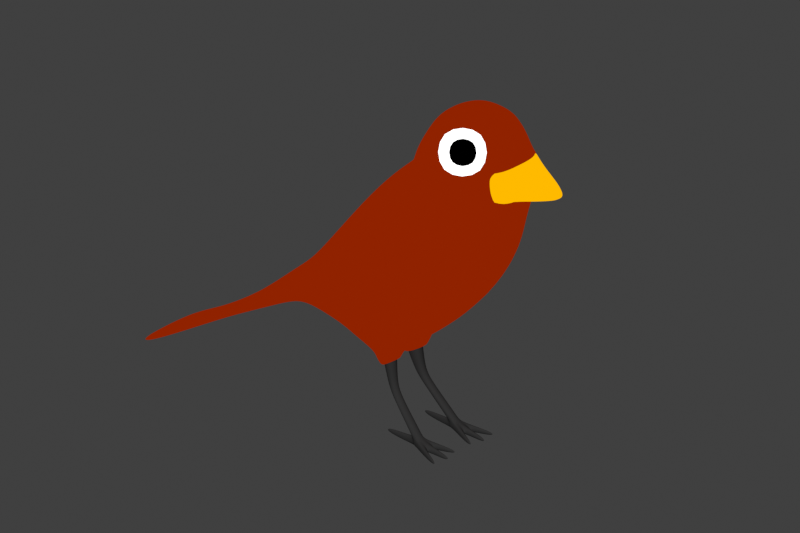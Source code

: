 # Source: banner.blend  (saved by Blender 3.5.10; exported with 4.5.12 LTS)
import bpy
from mathutils import Matrix  # noqa: F401  (used for matrix-valued properties, if any)

bpy.ops.wm.read_factory_settings(use_empty=True)
scene = bpy.context.scene
scene.name = 'Scene'

# ---- collections
col_collection = bpy.data.collections.new('Collection'); scene.collection.children.link(col_collection)
col_collection_2 = bpy.data.collections.new('Collection 2'); scene.collection.children.link(col_collection_2)
col_collection_4 = bpy.data.collections.new('Collection 4'); scene.collection.children.link(col_collection_4)

# ---- materials (node trees are filled in below, after node groups)
mat_material = bpy.data.materials.new('Material')
mat_material.alpha_threshold = 0.0
mat_material.use_transparent_shadow = False
mat_material.roughness = 0.5
mat_material.line_color = (0.0, 0.0, 0.0, 1.0)
mat_material_010 = bpy.data.materials.new('Material.010')
mat_material_010.alpha_threshold = 0.0
mat_material_010.use_transparent_shadow = False
mat_material_010.roughness = 0.5
mat_material_010.line_color = (0.0, 0.0, 0.0, 1.0)
mat_material_001 = bpy.data.materials.new('Material.001')
mat_material_001.use_transparent_shadow = False
mat_material_002 = bpy.data.materials.new('Material.002')
mat_material_002.use_transparent_shadow = False
mat_material_009 = bpy.data.materials.new('Material.009')
mat_material_009.use_transparent_shadow = False

# ---- material node trees
mat_material.use_nodes = True; mat_material.node_tree.nodes.clear()
_N = mat_material.node_tree.nodes; _L = mat_material.node_tree.links
n0 = _N.new('ShaderNodeBsdfPrincipled'); n0.name = 'Principled BSDF'; n0.location = (10, 300)
n0.distribution = 'GGX'
n0.subsurface_method = 'RANDOM_WALK_SKIN'
n0.inputs[0].default_value = (1.0, 1.0, 1.0, 1.0)
n0.inputs[3].default_value = 1.45
n0.inputs[27].default_value = (0.0, 0.0, 0.0, 1.0)
n0.inputs[28].default_value = 1.0
n1 = _N.new('ShaderNodeOutputMaterial'); n1.name = 'Material Output'; n1.location = (349, 322)
_L.new(n0.outputs[0], n1.inputs[0])
n1.is_active_output = True
mat_material_010.use_nodes = True; mat_material_010.node_tree.nodes.clear()
_N = mat_material_010.node_tree.nodes; _L = mat_material_010.node_tree.links
n0 = _N.new('ShaderNodeOutputMaterial'); n0.name = 'Material Output'; n0.location = (349, 322)
n1 = _N.new('ShaderNodeRGB'); n1.name = 'RGB'; n1.location = (169, 323)
n1.outputs[0].default_value = (0.0, 0.0, 0.0, 1.0)
_L.new(n1.outputs[0], n0.inputs[0])
n0.is_active_output = True
mat_material_001.use_nodes = True; mat_material_001.node_tree.nodes.clear()
_N = mat_material_001.node_tree.nodes; _L = mat_material_001.node_tree.links
n0 = _N.new('ShaderNodeOutputMaterial'); n0.name = 'Material Output'; n0.location = (411, 300)
n1 = _N.new('ShaderNodeBsdfPrincipled'); n1.name = 'Principled BSDF'; n1.location = (-529, 256)
n1.distribution = 'GGX'
n1.subsurface_method = 'BURLEY'
n1.inputs[0].default_value = (1.0, 1.0, 1.0, 1.0)
n1.inputs[2].default_value = 0.0
n1.inputs[3].default_value = 1.45
n1.inputs[13].default_value = 0.0
n1.inputs[27].default_value = (0.0, 0.0, 0.0, 1.0)
n1.inputs[28].default_value = 1.0
n2 = _N.new('ShaderNodeShaderToRGB'); n2.name = 'Shader to RGB'; n2.location = (-249, 237)
n3 = _N.new('ShaderNodeValToRGB'); n3.name = 'ColorRamp'; n3.location = (-45, 242)
n3.color_ramp.interpolation = 'CONSTANT'
while len(n3.color_ramp.elements) > 1: n3.color_ramp.elements.remove(n3.color_ramp.elements[-1])
n3.color_ramp.elements[0].position = 0.06364; n3.color_ramp.elements[0].color = (0.0, 0.0, 0.0, 1.0)
_e = n3.color_ramp.elements.new(0.1698); _e.color = (0.09462, 0.007196, 0.0, 1.0)
_e = n3.color_ramp.elements.new(0.2848); _e.color = (0.2789, 0.016, 0.0, 1.0)
_e = n3.color_ramp.elements.new(0.6098); _e.color = (0.7231, 0.016, 0.0, 1.0)
_L.new(n3.outputs[0], n0.inputs[0])
_L.new(n1.outputs[0], n2.inputs[0])
_L.new(n2.outputs[0], n3.inputs[0])
n0.is_active_output = True
mat_material_002.use_nodes = True; mat_material_002.node_tree.nodes.clear()
_N = mat_material_002.node_tree.nodes; _L = mat_material_002.node_tree.links
n0 = _N.new('ShaderNodeBsdfPrincipled'); n0.name = 'Principled BSDF'; n0.location = (10, 300)
n0.distribution = 'GGX'
n0.subsurface_method = 'RANDOM_WALK_SKIN'
n0.inputs[0].default_value = (0.01908, 0.01908, 0.01908, 1.0)
n0.inputs[3].default_value = 1.45
n0.inputs[13].default_value = 0.0
n0.inputs[27].default_value = (0.0, 0.0, 0.0, 1.0)
n0.inputs[28].default_value = 1.0
n1 = _N.new('ShaderNodeOutputMaterial'); n1.name = 'Material Output'; n1.location = (300, 300)
_L.new(n0.outputs[0], n1.inputs[0])
n1.is_active_output = True
mat_material_009.use_nodes = True; mat_material_009.node_tree.nodes.clear()
_N = mat_material_009.node_tree.nodes; _L = mat_material_009.node_tree.links
n0 = _N.new('ShaderNodeOutputMaterial'); n0.name = 'Material Output'; n0.location = (532, 291)
n1 = _N.new('ShaderNodeBsdfPrincipled'); n1.name = 'Principled BSDF'; n1.location = (-355, 247)
n1.distribution = 'GGX'
n1.subsurface_method = 'RANDOM_WALK_SKIN'
n1.inputs[0].default_value = (1.0, 1.0, 1.0, 1.0)
n1.inputs[3].default_value = 1.45
n1.inputs[27].default_value = (0.0, 0.0, 0.0, 1.0)
n1.inputs[28].default_value = 1.0
n2 = _N.new('ShaderNodeShaderToRGB'); n2.name = 'Shader to RGB'; n2.location = (-35, 287)
n3 = _N.new('ShaderNodeValToRGB'); n3.name = 'ColorRamp'; n3.location = (216, 334)
n3.color_ramp.interpolation = 'CONSTANT'
while len(n3.color_ramp.elements) > 1: n3.color_ramp.elements.remove(n3.color_ramp.elements[-1])
n3.color_ramp.elements[0].position = 0.3182; n3.color_ramp.elements[0].color = (0.0, 0.0, 0.0, 1.0)
_e = n3.color_ramp.elements.new(0.4773); _e.color = (1.0, 0.491, 0.0, 1.0)
_e = n3.color_ramp.elements.new(0.8273); _e.color = (1.0, 0.5288, 0.02731, 1.0)
_L.new(n3.outputs[0], n0.inputs[0])
_L.new(n2.outputs[0], n3.inputs[0])
_L.new(n1.outputs[0], n2.inputs[0])
n0.is_active_output = True

# ---- world
world_world = bpy.data.worlds.new('World'); scene.world = world_world
world_world.use_nodes = True; world_world.node_tree.nodes.clear()
_N = world_world.node_tree.nodes; _L = world_world.node_tree.links
n0 = _N.new('ShaderNodeOutputWorld'); n0.name = 'World Output'; n0.location = (300, 300)
n1 = _N.new('ShaderNodeBackground'); n1.name = 'Background'; n1.location = (10, 300)
n1.inputs[0].default_value = (0.05088, 0.05088, 0.05088, 1.0)
_L.new(n1.outputs[0], n0.inputs[0])
n0.is_active_output = True
world_world.color = (0.05088, 0.05088, 0.05088)
world_world.use_sun_shadow = False
world_world.sun_shadow_jitter_overblur = 0.0

# ---- cameras
cam_camera = bpy.data.cameras.new('Camera')
cam_camera.type = 'ORTHO'
cam_camera.clip_end = 100.0
cam_camera.ortho_scale = 7.314

# ---- lights
light_light = bpy.data.lights.new('Light', 'SUN')
light_light.transmission_factor = 0.0
light_light.use_shadow = False
light_light.angle = 0.1993
light_light.energy = 5.0
light_light.shadow_cascade_max_distance = 1000.0

# ---- meshes
me_plane = bpy.data.meshes.new('Plane')
me_plane.from_pydata([(-1.0, -1.0, 0.0), (1.0, -1.0, 0.0), (-1.0, 1.0, 0.0), (1.0, 1.0, 0.0)], [], [(0, 1, 3, 2)])
_uv = me_plane.uv_layers.new(name='UVMap')
_uv.uv.foreach_set('vector', [0.0, 0.0, 1.0, 0.0, 1.0, 1.0, 0.0, 1.0])
me_plane.materials.append(mat_material)
me_plane.update()
me_plane_001 = bpy.data.meshes.new('Plane.001')
me_plane_001.from_pydata([(-1.0, -1.0, 0.0), (1.0, -1.0, 0.0), (-1.0, 1.0, 0.0), (1.0, 1.0, 0.0)], [], [(0, 1, 3, 2)])
_uv = me_plane_001.uv_layers.new(name='UVMap')
_uv.uv.foreach_set('vector', [0.0, 0.0, 1.0, 0.0, 1.0, 1.0, 0.0, 1.0])
me_plane_001.materials.append(mat_material_010)
me_plane_001.update()
me_cube_001 = bpy.data.meshes.new('Cube.001')
me_cube_001.from_pydata([(-0.5676, -0.3463, -0.6914), (-0.6736, -0.4089, 0.4185), (0.2759, -0.4685, -0.4929), (0.4305, -0.4648, 0.5842), (-0.7084, 0.0, -0.7918), (-0.6139, -0.4367, -0.0002107), (-0.7663, 0.0, 0.4225), (0.5436, 0.0, 0.6198), (0.501, -0.541, -0.03362), (-0.03248, -0.4599, -0.77), (-0.1103, -0.7512, 0.4629), (-0.8104, 0.0, -0.006464), (0.5829, -0.004019, -0.003674), (-0.005567, -0.7561, 0.004819), (-0.05285, 0.001516, -1.013), (-0.7256, -0.3388, 0.7232), (-0.6897, -0.3258, 0.6396), (0.2587, -0.3614, 0.9497), (-0.7027, 0.0, 0.6447), (0.2879, 0.0, 0.9826), (-0.207, -0.4437, 0.7704), (0.1606, -0.3949, 1.108), (-0.7625, 0.0, 0.7119), (0.164, 0.0, 1.121), (-0.2244, -0.535, 0.9011), (-0.8328, -0.2575, 1.012), (-0.7707, -0.3392, 0.8181), (0.1132, -0.3169, 1.243), (-0.8071, 0.0, 0.8067), (0.1164, 0.0, 1.256), (-0.3125, -0.5323, 1.006), (-0.8311, -0.1868, 1.189), (-0.1009, -0.296, 1.377), (-0.8668, 0.0, 1.0), (-0.09817, 0.0, 1.388), (-0.4149, -0.4837, 1.194), (-0.7692, -0.2064, 1.3), (-0.3266, -0.232, 1.465), (-0.8391, 0.0, 1.191), (-0.3258, 0.0, 1.473), (-0.5362, -0.3784, 1.32), (-0.4833, -0.2064, 1.477), (-0.7739, 0.0, 1.301), (-0.4823, 0.0, 1.481), (-0.6045, -0.2343, 1.412), (-0.61, 0.0, 1.415), (-0.5853, -0.3456, -0.9041), (-0.6928, 0.0, -0.9569), (-0.2874, -0.3362, -0.9912), (-0.2874, 0.0, -1.119), (-0.6425, -0.3594, -1.088), (-0.6965, 0.0, -1.134), (-0.4427, -0.3812, -1.103), (-0.4151, 0.0, -1.181), (-0.701, -0.2759, -1.519), (-0.7316, 0.0, -1.545), (-0.5874, -0.3014, -1.528), (-0.5717, 0.0, -1.572), (-0.7954, -0.2267, -1.897), (-0.8138, 0.0, -1.912), (-0.7273, -0.2419, -1.902), (-0.7179, 0.0, -1.928), (-0.9142, -0.3077, -2.287), (-0.9293, 0.0, -2.3), (-0.8584, -0.3203, -2.291), (-0.8507, 0.0, -2.313), (-1.068, -0.445, -2.693), (-1.086, 0.0, -2.702), (-1.015, -0.4575, -2.707), (-1.014, 0.0, -2.729), (-0.07398, -0.3007, 1.334), (-0.819, -0.2955, 0.9693), (-0.3923, -0.5049, 1.152), (-0.8536, 0.0, 0.9574), (0.3266, -0.1129, 1.521), (0.2248, -0.1993, 1.38), (0.2275, -2.806e-09, 1.389), (0.03756, -0.1841, 1.452), (0.03983, -2.806e-09, 1.46), (0.0674, -0.2242, 1.431), (0.3313, -5.611e-09, 1.528), (0.2019, -0.09777, 1.54), (0.2058, -5.611e-09, 1.546), (0.2197, -0.1378, 1.529), (0.3883, -8.162e-09, 1.624), (0.4058, -0.3269, -0.65), (0.4846, -0.2777, -0.7049), (0.4235, -0.3024, -0.5056), (0.3022, -0.2812, -0.692), (0.4839, -0.1325, -0.5004), (0.3085, -0.1325, -0.7405), (0.4595, 0.0, -0.5309), (0.4367, 0.0, -0.6314), (0.2976, 0.0, -0.7209), (0.4495, -0.3222, -0.67), (0.4745, -0.2883, -0.5823), (0.3885, -0.2701, -0.7349), (0.4866, -0.1578, -0.5592), (0.3569, -0.1485, -0.7706), (0.4684, -0.05804, -0.5919), (0.4349, -0.03291, -0.6807), (0.3668, -0.05064, -0.7515), (0.5025, -0.2535, -0.6422), (0.441, -0.2404, -0.7513), (0.5112, -0.1602, -0.6257), (0.4184, -0.1535, -0.7768), (0.4981, -0.08884, -0.6491), (0.4741, -0.07087, -0.7126), (0.4255, -0.08355, -0.7632), (0.4846, -0.2777, -0.7049), (0.5025, -0.2535, -0.6422), (0.441, -0.2404, -0.7513), (0.5112, -0.1602, -0.6257), (0.4184, -0.1535, -0.7768), (0.4981, -0.08884, -0.6491), (0.4741, -0.07087, -0.7126), (0.4255, -0.08355, -0.7632), (0.4791, -0.2373, -0.7043), (0.4905, -0.2218, -0.6643), (0.4513, -0.2135, -0.7339), (0.496, -0.1623, -0.6538), (0.4369, -0.1581, -0.7502), (0.4877, -0.1168, -0.6687), (0.4724, -0.1054, -0.7092), (0.4414, -0.1134, -0.7415), (1.172, -0.2885, -0.8221), (1.19, -0.2632, -0.8034), (1.143, -0.2849, -0.8424), (1.188, -0.2219, -0.8021), (1.12, -0.255, -0.8564), (1.17, -0.1947, -0.8167), (1.144, -0.1961, -0.8399), (1.12, -0.2192, -0.856), (1.223, -0.2885, -0.8659), (1.24, -0.2632, -0.8472), (1.193, -0.2849, -0.8862), (1.239, -0.2219, -0.8459), (1.171, -0.255, -0.9002), (1.22, -0.1947, -0.8605), (1.194, -0.1961, -0.8837), (1.171, -0.2192, -0.8998), (1.434, -0.1092, -0.6665), (1.415, -0.08208, -0.681), (1.463, -0.1092, -0.6914), (1.444, -0.08208, -0.7059), (1.457, -0.2629, -0.6529), (1.455, -0.2215, -0.6516), (1.486, -0.2629, -0.6778), (1.484, -0.2215, -0.6765), (1.427, -0.4116, -0.6801), (1.445, -0.3863, -0.6615), (1.456, -0.4116, -0.705), (1.473, -0.3863, -0.6864), (0.7812, -0.2516, -0.8169), (0.7514, -0.2348, -0.8289), (0.7358, -0.1969, -0.8351), (0.8137, -0.2003, -0.7923), (0.8015, -0.1677, -0.7993), (0.7432, -0.1652, -0.831), (0.7745, -0.1575, -0.8183), (0.8054, -0.2399, -0.7977), (0.6281, -0.2151, -0.8154), (0.6654, -0.1513, -0.7808), (0.6466, -0.1426, -0.8026), (0.6521, -0.2309, -0.8004), (0.6156, -0.1788, -0.8233), (0.6743, -0.1819, -0.7727), (0.6208, -0.149, -0.8186), (0.6683, -0.2202, -0.7786), (0.8861, -0.2648, -1.041), (0.8858, -0.2291, -1.041), (0.9217, -0.2648, -1.072), (0.9214, -0.2291, -1.072), (-0.2021, -0.2681, 1.427), (-0.848, -0.2241, 1.092), (-0.4735, -0.4436, 1.257), (-0.2008, 0.0, 1.437), (-0.8679, 0.0, 1.085), (0.4649, -0.2147, -0.7382), (0.5032, -0.1175, -0.6737), (0.4867, -0.1059, -0.7138), (0.4936, -0.2386, -0.709), (0.45, -0.159, -0.7542), (0.512, -0.1633, -0.659), (0.4549, -0.1141, -0.7456), (0.5062, -0.223, -0.6694), (1.14, -0.2885, -0.8188), (1.086, -0.2491, -0.8526), (1.16, -0.2201, -0.7967), (1.087, -0.2117, -0.8515), (1.16, -0.2638, -0.7988), (1.109, -0.2823, -0.839), (1.141, -0.1902, -0.8109), (1.114, -0.1897, -0.8349)], [], [(0, 5, 11, 4), (5, 1, 6, 11), (12, 7, 3, 8), (8, 2, 85, 87), (2, 8, 13, 9), (8, 3, 10, 13), (13, 10, 1, 5), (9, 13, 5, 0), (2, 9, 88, 85), (9, 0, 46, 48), (6, 1, 16, 18), (3, 7, 19, 17), (20, 17, 21, 24), (17, 19, 23, 21), (10, 3, 17, 20), (1, 10, 20, 16), (22, 15, 26, 28), (24, 21, 27, 30), (18, 16, 15, 22), (16, 20, 24, 15), (73, 71, 25, 33), (72, 70, 32, 35), (15, 24, 30, 26), (21, 23, 29, 27), (174, 175, 40, 31), (175, 173, 37, 40), (71, 72, 35, 25), (32, 70, 79, 77), (38, 31, 36, 42), (40, 37, 41, 44), (173, 176, 39, 37), (177, 174, 31, 38), (45, 42, 36, 44), (43, 45, 44, 41), (31, 40, 44, 36), (37, 39, 43, 41), (48, 46, 50, 52), (0, 4, 47, 46), (14, 9, 48, 49), (52, 50, 54, 56), (49, 48, 52, 53), (46, 47, 51, 50), (54, 55, 59, 58), (53, 52, 56, 57), (50, 51, 55, 54), (61, 60, 64, 65), (56, 54, 58, 60), (57, 56, 60, 61), (65, 64, 68, 69), (58, 59, 63, 62), (60, 58, 62, 64), (67, 69, 68, 66), (62, 63, 67, 66), (64, 62, 66, 68), (34, 32, 77, 78), (26, 30, 72, 71), (30, 27, 70, 72), (28, 26, 71, 73), (77, 79, 83, 81), (75, 76, 80, 74), (70, 27, 75, 79), (27, 29, 76, 75), (83, 74, 84), (81, 83, 84), (79, 75, 74, 83), (78, 77, 81, 82), (82, 81, 84), (74, 80, 84), (99, 97, 104, 106), (100, 107, 108, 101), (12, 8, 87, 89), (9, 14, 90, 88), (94, 86, 102, 95), (97, 95, 102, 104), (12, 89, 91), (14, 93, 90), (91, 89, 97, 99), (92, 100, 101, 93), (89, 87, 95, 97), (85, 94, 95, 87), (88, 90, 98, 96), (90, 93, 101, 98), (91, 99, 100, 92), (88, 96, 94, 85), (96, 98, 105, 103), (96, 103, 86, 94), (98, 101, 108, 105), (99, 106, 107, 100), (103, 111, 109, 86), (105, 108, 116, 113), (106, 114, 115, 107), (86, 109, 110, 102), (106, 104, 112, 114), (104, 102, 110, 112), (107, 115, 116, 108), (103, 105, 113, 111), (114, 112, 120, 122), (115, 123, 124, 116), (109, 117, 118, 110), (112, 110, 118, 120), (113, 116, 124, 121), (114, 122, 123, 115), (111, 119, 117, 109), (111, 113, 121, 119), (191, 127, 125, 186), (191, 187, 129, 127), (192, 188, 128, 130), (193, 131, 132, 189), (186, 125, 126, 190), (188, 190, 126, 128), (187, 189, 132, 129), (192, 130, 131, 193), (137, 129, 169, 171), (130, 138, 139, 131), (127, 135, 133, 125), (127, 129, 137, 135), (128, 136, 143, 141), (131, 139, 140, 132), (126, 150, 152, 134), (136, 128, 146, 148), (137, 140, 139, 138, 136, 134, 133, 135), (142, 141, 143, 144), (130, 128, 141, 142), (138, 130, 142, 144), (136, 138, 144, 143), (146, 145, 147, 148), (134, 136, 148, 147), (126, 134, 147, 145), (128, 126, 145, 146), (149, 151, 152, 150), (125, 149, 150, 126), (134, 152, 151, 133), (133, 151, 149, 125), (162, 157, 159, 163), (165, 167, 158, 155), (166, 168, 160, 156), (164, 153, 160, 168), (163, 159, 158, 167), (162, 166, 156, 157), (161, 165, 155, 154), (161, 154, 153, 164), (178, 161, 164, 181), (178, 182, 165, 161), (179, 183, 166, 162), (180, 163, 167, 184), (181, 164, 168, 185), (183, 185, 168, 166), (182, 184, 167, 165), (179, 162, 163, 180), (169, 170, 172, 171), (129, 132, 170, 169), (132, 140, 172, 170), (140, 137, 171, 172), (33, 25, 174, 177), (32, 34, 176, 173), (35, 32, 173, 175), (25, 35, 175, 174), (122, 179, 180, 123), (121, 124, 184, 182), (120, 118, 185, 183), (117, 181, 185, 118), (123, 180, 184, 124), (122, 120, 183, 179), (119, 121, 182, 178), (119, 178, 181, 117), (157, 192, 193, 159), (155, 158, 189, 187), (156, 160, 190, 188), (153, 186, 190, 160), (159, 193, 189, 158), (157, 156, 188, 192), (154, 155, 187, 191), (154, 191, 186, 153)])
me_cube_001.polygons.foreach_set('use_smooth', [True] * 173)
me_cube_001.polygons.foreach_set('material_index', [0, 0, 0, 0, 0, 0, 0, 0, 0, 0, 0, 0, 0, 0, 0, 0, 0, 0, 0, 0, 0, 0, 0, 0, 0, 0, 0, 2, 0, 0, 0, 0, 0, 0, 0, 0, 0, 0, 0, 0, 0, 0, 0, 0, 0, 0, 0, 0, 0, 0, 0, 0, 0, 0, 2, 0, 0, 0, 2, 2, 2, 2, 2, 2, 2, 2, 2, 2, 0, 0, 0, 0, 0, 0, 0, 0, 0, 0, 0, 0, 0, 0, 0, 0, 0, 0, 0, 0, 0, 0, 0, 0, 0, 0, 0, 0, 0, 0, 0, 0, 0, 0, 0, 0, 1, 1, 1, 1, 1, 1, 1, 1, 1, 1, 1, 1, 1, 1, 1, 1, 1, 1, 1, 1, 1, 1, 1, 1, 1, 1, 1, 1, 1, 1, 1, 1, 1, 1, 1, 1, 1, 1, 1, 1, 1, 1, 1, 1, 1, 1, 1, 1, 1, 0, 0, 0, 0, 1, 1, 1, 1, 1, 1, 1, 1, 1, 1, 1, 1, 1, 1, 1, 1])
_uv = me_cube_001.uv_layers.new(name='UVMap')
_uv.uv.foreach_set('vector', [0.375, 0.0, 0.5, 0.0, 0.5, 0.125, 0.375, 0.125, 0.5, 0.0, 0.625, 0.0, 0.625, 0.125, 0.5, 0.125, 0.5, 0.625, 0.625, 0.625, 0.625, 0.75, 0.5, 0.75, 0.5, 0.75, 0.375, 0.75, 0.375, 0.75, 0.5, 0.75, 0.375, 0.75, 0.5, 0.75, 0.5, 0.875, 0.375, 0.875, 0.5, 0.75, 0.625, 0.75, 0.625, 0.875, 0.5, 0.875, 0.5, 0.875, 0.625, 0.875, 0.625, 1.0, 0.5, 1.0, 0.375, 0.875, 0.5, 0.875, 0.5, 1.0, 0.375, 1.0, 0.375, 0.75, 0.375, 0.875, 0.375, 0.875, 0.375, 0.75, 0.375, 0.875, 0.375, 1.0, 0.375, 1.0, 0.375, 0.875, 0.625, 0.125, 0.625, 0.0, 0.625, 0.0, 0.625, 0.125, 0.625, 0.75, 0.625, 0.625, 0.625, 0.625, 0.625, 0.75, 0.625, 0.875, 0.625, 0.75, 0.625, 0.75, 0.625, 0.875, 0.625, 0.75, 0.625, 0.625, 0.625, 0.625, 0.625, 0.75, 0.625, 0.875, 0.625, 0.75, 0.625, 0.75, 0.625, 0.875, 0.625, 1.0, 0.625, 0.875, 0.625, 0.875, 0.625, 1.0, 0.625, 0.125, 0.625, 0.0, 0.625, 0.0, 0.625, 0.125, 0.625, 0.875, 0.625, 0.75, 0.625, 0.75, 0.625, 0.875, 0.625, 0.125, 0.625, 0.0, 0.625, 0.0, 0.625, 0.125, 0.625, 1.0, 0.625, 0.875, 0.625, 0.875, 0.625, 1.0, 0.625, 0.125, 0.625, 0.0, 0.625, 0.0, 0.625, 0.125, 0.625, 0.875, 0.625, 0.75, 0.625, 0.75, 0.625, 0.875, 0.625, 1.0, 0.625, 0.875, 0.625, 0.875, 0.625, 1.0, 0.625, 0.75, 0.625, 0.625, 0.625, 0.625, 0.625, 0.75, 0.625, 1.0, 0.625, 0.875, 0.625, 0.875, 0.625, 1.0, 0.625, 0.875, 0.625, 0.75, 0.625, 0.75, 0.625, 0.875, 0.625, 1.0, 0.625, 0.875, 0.625, 0.875, 0.625, 1.0, 0.625, 0.75, 0.625, 0.75, 0.625, 0.75, 0.625, 0.75, 0.625, 0.125, 0.625, 0.0, 0.625, 0.0, 0.625, 0.125, 0.625, 0.875, 0.625, 0.75, 0.625, 0.75, 0.625, 0.875, 0.625, 0.75, 0.625, 0.625, 0.625, 0.625, 0.625, 0.75, 0.625, 0.125, 0.625, 0.0, 0.625, 0.0, 0.625, 0.125, 0.75, 0.625, 0.875, 0.625, 0.875, 0.75, 0.75, 0.75, 0.625, 0.625, 0.75, 0.625, 0.75, 0.75, 0.625, 0.75, 0.625, 1.0, 0.625, 0.875, 0.625, 0.875, 0.625, 1.0, 0.625, 0.75, 0.625, 0.625, 0.625, 0.625, 0.625, 0.75, 0.375, 0.875, 0.375, 1.0, 0.375, 1.0, 0.375, 0.875, 0.375, 0.0, 0.375, 0.125, 0.375, 0.125, 0.375, 0.0, 0.25, 0.625, 0.25, 0.75, 0.25, 0.75, 0.25, 0.625, 0.375, 0.875, 0.375, 1.0, 0.375, 1.0, 0.375, 0.875, 0.25, 0.625, 0.25, 0.75, 0.25, 0.75, 0.25, 0.625, 0.375, 0.0, 0.375, 0.125, 0.375, 0.125, 0.375, 0.0, 0.375, 0.0, 0.375, 0.125, 0.375, 0.125, 0.375, 0.0, 0.25, 0.625, 0.25, 0.75, 0.25, 0.75, 0.25, 0.625, 0.375, 0.0, 0.375, 0.125, 0.375, 0.125, 0.375, 0.0, 0.25, 0.625, 0.25, 0.75, 0.25, 0.75, 0.25, 0.625, 0.375, 0.875, 0.375, 1.0, 0.375, 1.0, 0.375, 0.875, 0.25, 0.625, 0.25, 0.75, 0.25, 0.75, 0.25, 0.625, 0.25, 0.625, 0.25, 0.75, 0.25, 0.75, 0.25, 0.625, 0.375, 0.0, 0.375, 0.125, 0.375, 0.125, 0.375, 0.0, 0.375, 0.875, 0.375, 1.0, 0.375, 1.0, 0.375, 0.875, 0.125, 0.625, 0.25, 0.625, 0.25, 0.75, 0.125, 0.75, 0.375, 0.0, 0.375, 0.125, 0.375, 0.125, 0.375, 0.0, 0.375, 0.875, 0.375, 1.0, 0.375, 1.0, 0.375, 0.875, 0.625, 0.625, 0.625, 0.75, 0.625, 0.75, 0.625, 0.625, 0.625, 1.0, 0.625, 0.875, 0.625, 0.875, 0.625, 1.0, 0.625, 0.875, 0.625, 0.75, 0.625, 0.75, 0.625, 0.875, 0.625, 0.125, 0.625, 0.0, 0.625, 0.0, 0.625, 0.125, 0.625, 0.75, 0.625, 0.75, 0.625, 0.75, 0.625, 0.75, 0.625, 0.75, 0.625, 0.625, 0.625, 0.625, 0.625, 0.75, 0.625, 0.75, 0.625, 0.75, 0.625, 0.75, 0.625, 0.75, 0.625, 0.75, 0.625, 0.625, 0.625, 0.625, 0.625, 0.75, 0.625, 0.75, 0.625, 0.75, 0.625, 0.75, 0.625, 0.75, 0.625, 0.75, 0.625, 0.75, 0.625, 0.75, 0.625, 0.75, 0.625, 0.75, 0.625, 0.75, 0.625, 0.625, 0.625, 0.75, 0.625, 0.75, 0.625, 0.625, 0.625, 0.625, 0.625, 0.75, 0.625, 0.625, 0.625, 0.75, 0.625, 0.625, 0.625, 0.75, 0.0, 0.0, 0.5, 0.625, 0.5, 0.625, 0.0, 0.0, 0.0, 0.0, 0.0, 0.0, 0.0, 0.0, 0.0, 0.0, 0.5, 0.625, 0.5, 0.75, 0.5, 0.75, 0.5, 0.625, 0.25, 0.75, 0.25, 0.625, 0.25, 0.625, 0.25, 0.75, 0.375, 0.75, 0.375, 0.75, 0.5, 0.75, 0.5, 0.75, 0.5, 0.625, 0.5, 0.75, 0.5, 0.75, 0.5, 0.625, 0.5, 0.625, 0.5, 0.625, 0.0, 0.0, 0.25, 0.625, 0.0, 0.0, 0.25, 0.625, 0.0, 0.0, 0.5, 0.625, 0.5, 0.625, 0.0, 0.0, 0.0, 0.0, 0.0, 0.0, 0.0, 0.0, 0.0, 0.0, 0.5, 0.625, 0.5, 0.75, 0.5, 0.75, 0.5, 0.625, 0.375, 0.75, 0.375, 0.75, 0.5, 0.75, 0.5, 0.75, 0.25, 0.75, 0.25, 0.625, 0.25, 0.625, 0.25, 0.75, 0.25, 0.625, 0.0, 0.0, 0.0, 0.0, 0.25, 0.625, 0.0, 0.0, 0.0, 0.0, 0.0, 0.0, 0.0, 0.0, 0.375, 0.875, 0.375, 0.875, 0.375, 0.75, 0.375, 0.75, 0.25, 0.75, 0.25, 0.625, 0.25, 0.625, 0.25, 0.75, 0.375, 0.875, 0.375, 0.875, 0.375, 0.75, 0.375, 0.75, 0.25, 0.625, 0.0, 0.0, 0.0, 0.0, 0.25, 0.625, 0.0, 0.0, 0.0, 0.0, 0.0, 0.0, 0.0, 0.0, 0.375, 0.875, 0.375, 0.875, 0.375, 0.75, 0.375, 0.75, 0.25, 0.625, 0.0, 0.0, 0.0, 0.0, 0.25, 0.625, 0.0, 0.0, 0.0, 0.0, 0.0, 0.0, 0.0, 0.0, 0.375, 0.75, 0.375, 0.75, 0.5, 0.75, 0.5, 0.75, 0.0, 0.0, 0.5, 0.625, 0.5, 0.625, 0.0, 0.0, 0.5, 0.625, 0.5, 0.75, 0.5, 0.75, 0.5, 0.625, 0.0, 0.0, 0.0, 0.0, 0.0, 0.0, 0.0, 0.0, 0.25, 0.75, 0.25, 0.625, 0.25, 0.625, 0.25, 0.75, 0.0, 0.0, 0.5, 0.625, 0.5, 0.625, 0.0, 0.0, 0.0, 0.0, 0.0, 0.0, 0.0, 0.0, 0.0, 0.0, 0.375, 0.75, 0.375, 0.75, 0.5, 0.75, 0.5, 0.75, 0.5, 0.625, 0.5, 0.75, 0.5, 0.75, 0.5, 0.625, 0.25, 0.625, 0.0, 0.0, 0.0, 0.0, 0.25, 0.625, 0.0, 0.0, 0.0, 0.0, 0.0, 0.0, 0.0, 0.0, 0.375, 0.875, 0.375, 0.875, 0.375, 0.75, 0.375, 0.75, 0.25, 0.75, 0.25, 0.625, 0.25, 0.625, 0.25, 0.75, 0.375, 0.875, 0.375, 0.875, 0.375, 0.75, 0.375, 0.75, 0.25, 0.75, 0.25, 0.625, 0.25, 0.625, 0.25, 0.75, 0.0, 0.0, 0.5, 0.625, 0.5, 0.625, 0.0, 0.0, 0.0, 0.0, 0.0, 0.0, 0.0, 0.0, 0.0, 0.0, 0.375, 0.75, 0.375, 0.75, 0.5, 0.75, 0.5, 0.75, 0.5, 0.625, 0.5, 0.75, 0.5, 0.75, 0.5, 0.625, 0.25, 0.625, 0.0, 0.0, 0.0, 0.0, 0.25, 0.625, 0.0, 0.0, 0.0, 0.0, 0.0, 0.0, 0.0, 0.0, 0.25, 0.625, 0.25, 0.625, 0.25, 0.625, 0.25, 0.625, 0.0, 0.0, 0.0, 0.0, 0.0, 0.0, 0.0, 0.0, 0.375, 0.875, 0.375, 0.875, 0.375, 0.75, 0.375, 0.75, 0.25, 0.75, 0.25, 0.625, 0.25, 0.625, 0.25, 0.75, 0.5, 0.625, 0.5, 0.625, 0.5, 0.625, 0.5, 0.625, 0.0, 0.0, 0.0, 0.0, 0.0, 0.0, 0.0, 0.0, 0.5, 0.75, 0.5, 0.75, 0.5, 0.75, 0.5, 0.75, 0.5, 0.625, 0.5, 0.625, 0.5, 0.625, 0.5, 0.625, 0.25, 0.625, 0.0, 0.0, 0.0, 0.0, 0.0, 0.0, 0.5, 0.625, 0.5, 0.75, 0.375, 0.75, 0.375, 0.875, 0.0, 0.0, 0.5, 0.625, 0.5, 0.625, 0.0, 0.0, 0.0, 0.0, 0.5, 0.625, 0.5, 0.625, 0.0, 0.0, 0.0, 0.0, 0.0, 0.0, 0.0, 0.0, 0.0, 0.0, 0.5, 0.625, 0.0, 0.0, 0.0, 0.0, 0.5, 0.625, 0.5, 0.625, 0.5, 0.75, 0.5, 0.75, 0.5, 0.625, 0.5, 0.75, 0.5, 0.625, 0.5, 0.625, 0.5, 0.75, 0.5, 0.75, 0.5, 0.75, 0.5, 0.75, 0.5, 0.75, 0.5, 0.625, 0.5, 0.75, 0.5, 0.75, 0.5, 0.625, 0.375, 0.75, 0.375, 0.75, 0.5, 0.75, 0.5, 0.75, 0.375, 0.75, 0.375, 0.75, 0.5, 0.75, 0.5, 0.75, 0.5, 0.75, 0.5, 0.75, 0.375, 0.75, 0.375, 0.75, 0.375, 0.75, 0.375, 0.75, 0.375, 0.75, 0.375, 0.75, 0.0, 0.0, 0.0, 0.0, 0.0, 0.0, 0.0, 0.0, 0.25, 0.625, 0.0, 0.0, 0.0, 0.0, 0.25, 0.625, 0.5, 0.625, 0.5, 0.75, 0.5, 0.75, 0.5, 0.625, 0.375, 0.75, 0.375, 0.75, 0.5, 0.75, 0.5, 0.75, 0.0, 0.0, 0.0, 0.0, 0.0, 0.0, 0.0, 0.0, 0.0, 0.0, 0.5, 0.625, 0.5, 0.625, 0.0, 0.0, 0.25, 0.75, 0.25, 0.625, 0.25, 0.625, 0.25, 0.75, 0.375, 0.875, 0.375, 0.875, 0.375, 0.75, 0.375, 0.75, 0.375, 0.875, 0.375, 0.875, 0.375, 0.75, 0.375, 0.75, 0.25, 0.75, 0.25, 0.625, 0.25, 0.625, 0.25, 0.75, 0.0, 0.0, 0.5, 0.625, 0.5, 0.625, 0.0, 0.0, 0.0, 0.0, 0.0, 0.0, 0.0, 0.0, 0.0, 0.0, 0.375, 0.75, 0.375, 0.75, 0.5, 0.75, 0.5, 0.75, 0.5, 0.625, 0.5, 0.75, 0.5, 0.75, 0.5, 0.625, 0.25, 0.625, 0.0, 0.0, 0.0, 0.0, 0.25, 0.625, 0.0, 0.0, 0.0, 0.0, 0.0, 0.0, 0.0, 0.0, 0.25, 0.625, 0.0, 0.0, 0.0, 0.0, 0.25, 0.625, 0.25, 0.625, 0.0, 0.0, 0.0, 0.0, 0.25, 0.625, 0.0, 0.0, 0.0, 0.0, 0.0, 0.0, 0.0, 0.0, 0.0, 0.0, 0.25, 0.625, 0.25, 0.625, 0.0, 0.0, 0.625, 0.125, 0.625, 0.0, 0.625, 0.0, 0.625, 0.125, 0.625, 0.75, 0.625, 0.625, 0.625, 0.625, 0.625, 0.75, 0.625, 0.875, 0.625, 0.75, 0.625, 0.75, 0.625, 0.875, 0.625, 1.0, 0.625, 0.875, 0.625, 0.875, 0.625, 1.0, 0.0, 0.0, 0.0, 0.0, 0.0, 0.0, 0.0, 0.0, 0.25, 0.625, 0.0, 0.0, 0.0, 0.0, 0.25, 0.625, 0.5, 0.625, 0.5, 0.75, 0.5, 0.75, 0.5, 0.625, 0.375, 0.75, 0.375, 0.75, 0.5, 0.75, 0.5, 0.75, 0.0, 0.0, 0.0, 0.0, 0.0, 0.0, 0.0, 0.0, 0.0, 0.0, 0.5, 0.625, 0.5, 0.625, 0.0, 0.0, 0.25, 0.75, 0.25, 0.625, 0.25, 0.625, 0.25, 0.75, 0.375, 0.875, 0.375, 0.875, 0.375, 0.75, 0.375, 0.75, 0.0, 0.0, 0.0, 0.0, 0.0, 0.0, 0.0, 0.0, 0.25, 0.625, 0.0, 0.0, 0.0, 0.0, 0.25, 0.625, 0.5, 0.625, 0.5, 0.75, 0.5, 0.75, 0.5, 0.625, 0.375, 0.75, 0.375, 0.75, 0.5, 0.75, 0.5, 0.75, 0.0, 0.0, 0.0, 0.0, 0.0, 0.0, 0.0, 0.0, 0.0, 0.0, 0.5, 0.625, 0.5, 0.625, 0.0, 0.0, 0.25, 0.75, 0.25, 0.625, 0.25, 0.625, 0.25, 0.75, 0.375, 0.875, 0.375, 0.875, 0.375, 0.75, 0.375, 0.75])
me_cube_001.materials.append(mat_material_001)
me_cube_001.materials.append(mat_material_002)
me_cube_001.materials.append(mat_material_009)
me_cube_001.update()

# ---- objects
ob_eyeball = bpy.data.objects.new('Eyeball', me_plane)
ob_pupil = bpy.data.objects.new('Pupil', me_plane_001)
ob_light = bpy.data.objects.new('Light', light_light)
ob_camera = bpy.data.objects.new('Camera', cam_camera)
ob_bird = bpy.data.objects.new('Bird', me_cube_001)

# ---- transforms, parenting, visibility, modifiers, constraints
ob_eyeball.parent = ob_bird
ob_eyeball.matrix_parent_inverse = Matrix(((0.5037, 6.042e-08, -0.4497, -0.3064), (-6.739e-08, 0.7532, 2.571e-08, 0.9084), (0.3475, 1.781e-08, 0.3893, 0.08331), (-0.0, -0.0, -0.0, 1.0)))
ob_eyeball.location = (1.518, -1.815, 1.943)
ob_eyeball.rotation_euler = (6.563e-08, -1.144, 2.299)
ob_eyeball.scale = (0.3314, 0.3314, 0.3314)
_m = ob_eyeball.modifiers.new('Subdivision', 'SUBSURF')
_c = ob_eyeball.constraints.new('TRACK_TO'); _c.name = 'Track To'
_c.target = ob_camera
_c.track_axis = 'TRACK_Z'
_c.up_axis = 'UP_X'
ob_pupil.parent = ob_bird
ob_pupil.matrix_parent_inverse = Matrix(((0.5037, 6.042e-08, -0.4497, -0.3064), (-6.739e-08, 0.7532, 2.571e-08, 0.9084), (0.3475, 1.781e-08, 0.3893, 0.08331), (-0.0, -0.0, -0.0, 1.0)))
ob_pupil.location = (1.55, -1.841, 1.963)
ob_pupil.rotation_euler = (1.25e-07, -1.144, 2.298)
ob_pupil.scale = (0.1862, 0.1862, 0.1862)
_m = ob_pupil.modifiers.new('Subdivision', 'SUBSURF')
_c = ob_pupil.constraints.new('TRACK_TO'); _c.name = 'Track To'
_c.target = ob_camera
_c.track_axis = 'TRACK_Z'
_c.up_axis = 'UP_X'
ob_light.location = (-0.06438, -5.814, 6.452)
ob_light.rotation_euler = (0.2875, -0.8351, 1.827)
ob_light.lock_rotations_4d = False
ob_light.empty_display_type = 'ARROWS'
ob_light.color = (0.0, 0.0, 0.0, 0.0)
ob_light.lineart.crease_threshold = 0.0
ob_camera.location = (9.86, -11.17, 7.647)
ob_camera.rotation_euler = (1.047, 0.0, 0.7854)
ob_camera.lock_rotations_4d = False
ob_camera.empty_display_type = 'ARROWS'
ob_camera.color = (0.0, 0.0, 0.0, 0.0)
ob_camera.display_type = 'WIRE'
ob_camera.lineart.crease_threshold = 0.0
ob_bird.location = (-0.7195, -0.2785, -1.08)
ob_bird.rotation_euler = (4.575e-08, 0.7288, 1.199e-07)
ob_bird.scale = (1.084, 0.972, 1.403)
ob_bird.display.show_shadows = False
_m = ob_bird.modifiers.new('Mirror', 'MIRROR')
_m.use_axis = (False, True, False)
_m.use_clip = True
_m = ob_bird.modifiers.new('Subdivision', 'SUBSURF')
_m.levels = 3
_m.render_levels = 3

# ---- collection membership
scene.collection.objects.link(ob_eyeball)
scene.collection.objects.link(ob_pupil)
col_collection.objects.link(ob_light)
col_collection.objects.link(ob_camera)
col_collection.objects.link(ob_bird)

# ---- scene / render settings (as saved in the file)
scene.camera = ob_camera
scene.frame_start = 1; scene.frame_end = 250; scene.frame_set(1)
scene.render.engine = 'BLENDER_EEVEE_NEXT'
scene.render.resolution_x = 1080
scene.render.resolution_y = 720
scene.render.filter_size = 0.0
scene.render.film_transparent = True
scene.cycles.sampling_pattern = 'TABULATED_SOBOL'
scene.eevee.taa_render_samples = 16
scene.view_settings.view_transform = 'Standard'
bpy.context.view_layer.update()
